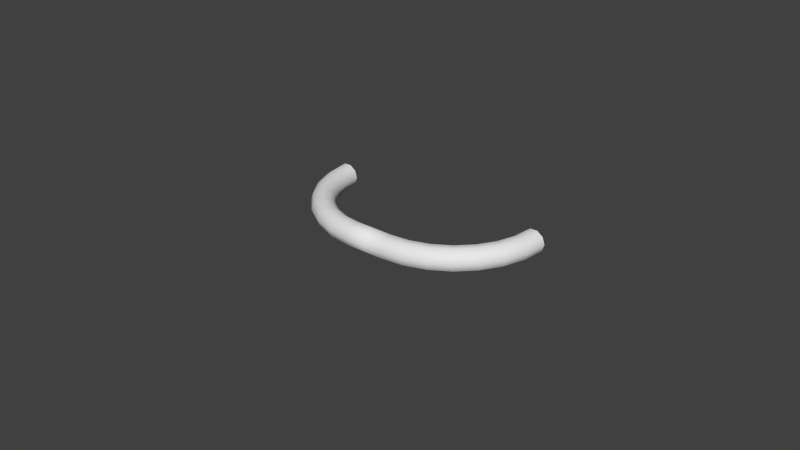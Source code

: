 # Source: Wire_Straight_3_Inch.blend  (saved by Blender 2.83.15; exported with 4.5.12 LTS)
import bpy
from mathutils import Matrix  # noqa: F401  (used for matrix-valued properties, if any)

bpy.ops.wm.read_factory_settings(use_empty=True)
scene = bpy.context.scene
scene.name = 'Scene'

# ---- collections
col_collection_1 = bpy.data.collections.new('Collection 1'); scene.collection.children.link(col_collection_1)

# ---- world
world_world = bpy.data.worlds.new('World'); scene.world = world_world
world_world.color = (0.05088, 0.05088, 0.05088)
world_world.use_sun_shadow = False
world_world.sun_shadow_jitter_overblur = 0.0
world_world.cycles.sampling_method = 'MANUAL'
world_world.cycles.sample_map_resolution = 256

# ---- meshes
me_cylinder = bpy.data.meshes.new('Cylinder')
me_cylinder.from_pydata([(-0.006107, -0.02554, -2.98e-08), (0.0, -0.02554, 2.98e-08), (-0.006107, -0.02627, -0.002239), (0.0, -0.02627, -0.002239), (-0.006107, -0.02817, -0.003624), (0.0, -0.02817, -0.003624), (-0.006107, -0.03053, -0.003624), (0.0, -0.03053, -0.003624), (-0.006107, -0.03243, -0.002239), (0.0, -0.03243, -0.002239), (-0.006107, -0.03316, -2.98e-08), (0.0, -0.03316, 2.98e-08), (-0.006107, -0.03243, 0.002239), (0.0, -0.03243, 0.002239), (-0.006107, -0.03053, 0.003624), (0.0, -0.03053, 0.003624), (-0.006107, -0.02817, 0.003624), (0.0, -0.02817, 0.003624), (-0.006107, -0.02627, 0.002239), (0.0, -0.02627, 0.002239), (-0.01179, -0.0249, -2.98e-08), (-0.01195, -0.02561, -0.002239), (-0.01238, -0.02746, -0.003624), (-0.0129, -0.02976, -0.003624), (-0.01332, -0.03162, -0.002239), (-0.01349, -0.03233, -2.98e-08), (-0.01332, -0.03162, 0.002239), (-0.0129, -0.02976, 0.003624), (-0.01238, -0.02746, 0.003624), (-0.01195, -0.02561, 0.002239), (-0.01719, -0.02301, -2.98e-08), (-0.0175, -0.02366, -0.002239), (-0.01833, -0.02538, -0.003624), (-0.01935, -0.0275, -0.003624), (-0.02018, -0.02922, -0.002239), (-0.02049, -0.02987, -2.98e-08), (-0.02018, -0.02922, 0.002239), (-0.01935, -0.0275, 0.003624), (-0.01833, -0.02538, 0.003624), (-0.0175, -0.02366, 0.002239), (-0.02203, -0.01997, -2.98e-08), (-0.02248, -0.02054, -0.002239), (-0.02367, -0.02202, -0.003624), (-0.02514, -0.02387, -0.003624), (-0.02633, -0.02536, -0.002239), (-0.02678, -0.02592, -2.98e-08), (-0.02633, -0.02536, 0.002239), (-0.02514, -0.02387, 0.003624), (-0.02367, -0.02202, 0.003624), (-0.02248, -0.02054, 0.002239), (-0.02607, -0.01592, -2.98e-08), (-0.02664, -0.01638, -0.002239), (-0.02813, -0.01756, -0.003624), (-0.02997, -0.01903, -0.003624), (-0.03146, -0.02022, -0.002239), (-0.03203, -0.02067, -2.98e-08), (-0.03146, -0.02022, 0.002239), (-0.02997, -0.01903, 0.003624), (-0.02813, -0.01756, 0.003624), (-0.02664, -0.01638, 0.002239), (-0.02912, -0.01108, -2.98e-08), (-0.02977, -0.0114, -0.002239), (-0.03149, -0.01222, -0.003624), (-0.03361, -0.01324, -0.003624), (-0.03533, -0.01407, -0.002239), (-0.03598, -0.01439, -2.98e-08), (-0.03533, -0.01407, 0.002239), (-0.03361, -0.01324, 0.003624), (-0.03149, -0.01222, 0.003624), (-0.02977, -0.0114, 0.002239), (-0.03101, -0.005683, -2.98e-08), (-0.03171, -0.005845, -0.002239), (-0.03357, -0.006269, -0.003624), (-0.03587, -0.006793, -0.003624), (-0.03772, -0.007217, -0.002239), (-0.03843, -0.007378, -2.98e-08), (-0.03772, -0.007217, 0.002239), (-0.03587, -0.006793, 0.003624), (-0.03357, -0.006269, 0.003624), (-0.03171, -0.005845, 0.002239), (-0.03165, -8.382e-09, -2.98e-08), (-0.03237, -2.794e-09, -0.002239), (-0.03428, -3.725e-09, -0.003624), (-0.03663, -6.519e-09, -0.003624), (-0.03854, -6.519e-09, -0.002239), (-0.03927, -1.024e-08, -2.98e-08), (-0.03854, -6.519e-09, 0.002239), (-0.03663, -6.519e-09, 0.003624), (-0.03428, -3.725e-09, 0.003624), (-0.03237, -2.794e-09, 0.002239)], [], [(0, 1, 3, 2), (2, 3, 5, 4), (4, 5, 7, 6), (6, 7, 9, 8), (8, 9, 11, 10), (10, 11, 13, 12), (12, 13, 15, 14), (14, 15, 17, 16), (3, 1, 19, 17, 15, 13, 11, 9, 7, 5), (18, 19, 1, 0), (16, 17, 19, 18), (18, 0, 20, 29), (29, 20, 30, 39), (16, 18, 29, 28), (14, 16, 28, 27), (12, 14, 27, 26), (10, 12, 26, 25), (8, 10, 25, 24), (6, 8, 24, 23), (4, 6, 23, 22), (2, 4, 22, 21), (0, 2, 21, 20), (39, 30, 40, 49), (28, 29, 39, 38), (27, 28, 38, 37), (26, 27, 37, 36), (25, 26, 36, 35), (24, 25, 35, 34), (23, 24, 34, 33), (22, 23, 33, 32), (21, 22, 32, 31), (20, 21, 31, 30), (49, 40, 50, 59), (38, 39, 49, 48), (37, 38, 48, 47), (36, 37, 47, 46), (35, 36, 46, 45), (34, 35, 45, 44), (33, 34, 44, 43), (32, 33, 43, 42), (31, 32, 42, 41), (30, 31, 41, 40), (59, 50, 60, 69), (48, 49, 59, 58), (47, 48, 58, 57), (46, 47, 57, 56), (45, 46, 56, 55), (44, 45, 55, 54), (43, 44, 54, 53), (42, 43, 53, 52), (41, 42, 52, 51), (40, 41, 51, 50), (69, 60, 70, 79), (58, 59, 69, 68), (57, 58, 68, 67), (56, 57, 67, 66), (55, 56, 66, 65), (54, 55, 65, 64), (53, 54, 64, 63), (52, 53, 63, 62), (51, 52, 62, 61), (50, 51, 61, 60), (79, 70, 80, 89), (68, 69, 79, 78), (67, 68, 78, 77), (66, 67, 77, 76), (65, 66, 76, 75), (64, 65, 75, 74), (63, 64, 74, 73), (62, 63, 73, 72), (61, 62, 72, 71), (60, 61, 71, 70), (78, 79, 89, 88), (77, 78, 88, 87), (76, 77, 87, 86), (75, 76, 86, 85), (74, 75, 85, 84), (73, 74, 84, 83), (72, 73, 83, 82), (71, 72, 82, 81), (70, 71, 81, 80)])
me_cylinder.polygons.foreach_set('use_smooth', [True] * 81)
_uv = me_cylinder.uv_layers.new(name='UVMap')
_uv.uv.foreach_set('vector', [0.9201, 0.3393, 0.966, 0.01556, 1.0, 0.01171, 0.9541, 0.3354, 0.4436, 0.6359, 0.5959, 0.9055, 0.5575, 0.9178, 0.4052, 0.6482, 0.4052, 0.6482, 0.5575, 0.9178, 0.5257, 0.9398, 0.3734, 0.6702, 0.7707, 0.6452, 0.8336, 0.9765, 0.8007, 0.9869, 0.7378, 0.6556, 0.7378, 0.6556, 0.8007, 0.9869, 0.7593, 0.9933, 0.6965, 0.6619, 0.6965, 0.6619, 0.7593, 0.9933, 0.7253, 0.9931, 0.6624, 0.6618, 0.09016, 0.2656, 0.2507, 0.0, 0.2888, 0.0133, 0.1282, 0.2789, 0.1282, 0.2789, 0.2888, 0.0133, 0.3199, 0.03611, 0.1593, 0.3017, 0.5959, 0.9055, 0.6263, 0.9075, 0.637, 0.9232, 0.624, 0.9465, 0.5922, 0.9685, 0.5538, 0.9808, 0.5234, 0.9787, 0.5127, 0.9631, 0.5257, 0.9398, 0.5575, 0.9178, 0.8785, 0.3348, 0.9244, 0.01109, 0.966, 0.01556, 0.9201, 0.3393, 0.8451, 0.3237, 0.891, 0.0, 0.9244, 0.01109, 0.8785, 0.3348, 0.8785, 0.3348, 0.9201, 0.3393, 0.9113, 0.429, 0.8694, 0.4271, 0.8694, 0.4271, 0.9113, 0.429, 0.9097, 0.5216, 0.8678, 0.5223, 0.8451, 0.3237, 0.8785, 0.3348, 0.8694, 0.4271, 0.8354, 0.4227, 0.1282, 0.2789, 0.1593, 0.3017, 0.1216, 0.3864, 0.0873, 0.3707, 0.09016, 0.2656, 0.1282, 0.2789, 0.0873, 0.3707, 0.0467, 0.3631, 0.6965, 0.6619, 0.6624, 0.6618, 0.6452, 0.5463, 0.6789, 0.5439, 0.7378, 0.6556, 0.6965, 0.6619, 0.6789, 0.5439, 0.7207, 0.5401, 0.7707, 0.6452, 0.7378, 0.6556, 0.7207, 0.5401, 0.7545, 0.5365, 0.4052, 0.6482, 0.3734, 0.6702, 0.3354, 0.5774, 0.3701, 0.5626, 0.4436, 0.6359, 0.4052, 0.6482, 0.3701, 0.5626, 0.4109, 0.556, 0.9201, 0.3393, 0.9541, 0.3354, 0.945, 0.4277, 0.9113, 0.429, 0.8678, 0.5223, 0.9097, 0.5216, 0.9154, 0.6123, 0.8736, 0.6156, 0.8354, 0.4227, 0.8694, 0.4271, 0.8678, 0.5223, 0.8336, 0.5248, 0.0873, 0.3707, 0.1216, 0.3864, 0.1044, 0.4805, 0.06866, 0.4727, 0.0467, 0.3631, 0.0873, 0.3707, 0.06866, 0.4727, 0.0269, 0.4715, 0.6789, 0.5439, 0.6452, 0.5463, 0.637, 0.4293, 0.6706, 0.4243, 0.7207, 0.5401, 0.6789, 0.5439, 0.6706, 0.4243, 0.7125, 0.4232, 0.7545, 0.5365, 0.7207, 0.5401, 0.7125, 0.4232, 0.7468, 0.4264, 0.3701, 0.5626, 0.3354, 0.5774, 0.3199, 0.4749, 0.3558, 0.468, 0.4109, 0.556, 0.3701, 0.5626, 0.3558, 0.468, 0.3976, 0.4679, 0.9113, 0.429, 0.945, 0.4277, 0.9434, 0.5229, 0.9097, 0.5216, 0.8736, 0.6156, 0.9154, 0.6123, 0.928, 0.6967, 0.8866, 0.7024, 0.8336, 0.5248, 0.8678, 0.5223, 0.8736, 0.6156, 0.8398, 0.6249, 0.06866, 0.4727, 0.1044, 0.4805, 0.1086, 0.5794, 0.07323, 0.5798, 0.0269, 0.4715, 0.06866, 0.4727, 0.07323, 0.5798, 0.03176, 0.5853, 0.6706, 0.4243, 0.637, 0.4293, 0.6383, 0.3168, 0.6718, 0.3092, 0.7125, 0.4232, 0.6706, 0.4243, 0.6718, 0.3092, 0.7137, 0.3106, 0.7468, 0.4264, 0.7125, 0.4232, 0.7137, 0.3106, 0.748, 0.3205, 0.3558, 0.468, 0.3199, 0.4749, 0.3278, 0.368, 0.3631, 0.3693, 0.3976, 0.4679, 0.3558, 0.468, 0.3631, 0.3693, 0.4044, 0.3758, 0.9097, 0.5216, 0.9434, 0.5229, 0.9492, 0.6162, 0.9154, 0.6123, 0.8866, 0.7024, 0.928, 0.6967, 0.947, 0.7704, 0.9061, 0.7782, 0.8398, 0.6249, 0.8736, 0.6156, 0.8866, 0.7024, 0.8537, 0.7179, 0.07323, 0.5798, 0.1086, 0.5794, 0.134, 0.678, 0.1008, 0.6867, 0.03176, 0.5853, 0.07323, 0.5798, 0.1008, 0.6867, 0.06103, 0.6988, 0.0, 0.5938, 0.03176, 0.5853, 0.06103, 0.6988, 0.02993, 0.7098, 0.7137, 0.3106, 0.6718, 0.3092, 0.6826, 0.2044, 0.7243, 0.2081, 0.748, 0.3205, 0.7137, 0.3106, 0.7243, 0.2081, 0.758, 0.224, 0.3631, 0.3693, 0.3278, 0.368, 0.3586, 0.2619, 0.3916, 0.2713, 0.4044, 0.3758, 0.3631, 0.3693, 0.3916, 0.2713, 0.4309, 0.2845, 0.4359, 0.3851, 0.4044, 0.3758, 0.4309, 0.2845, 0.4617, 0.2963, 0.9061, 0.7782, 0.947, 0.7704, 0.9714, 0.8299, 0.9312, 0.8394, 0.8537, 0.7179, 0.8866, 0.7024, 0.9061, 0.7782, 0.8747, 0.7993, 0.1008, 0.6867, 0.134, 0.678, 0.1794, 0.7715, 0.1499, 0.7879, 0.06103, 0.6988, 0.1008, 0.6867, 0.1499, 0.7879, 0.1132, 0.8064, 0.02993, 0.7098, 0.06103, 0.6988, 0.1132, 0.8064, 0.08331, 0.8198, 0.7243, 0.2081, 0.6826, 0.2044, 0.7025, 0.1151, 0.7437, 0.1208, 0.758, 0.224, 0.7243, 0.2081, 0.7437, 0.1208, 0.7762, 0.1418, 0.3916, 0.2713, 0.3586, 0.2619, 0.4109, 0.1619, 0.4398, 0.1791, 0.4309, 0.2845, 0.3916, 0.2713, 0.4398, 0.1791, 0.4759, 0.1985, 0.4617, 0.2963, 0.4309, 0.2845, 0.4759, 0.1985, 0.5054, 0.2127, 0.9312, 0.8394, 0.9714, 0.8299, 1.0, 0.8721, 0.9606, 0.8828, 0.8747, 0.7993, 0.9061, 0.7782, 0.9312, 0.8394, 0.9016, 0.8649, 0.1499, 0.7879, 0.1794, 0.7715, 0.2424, 0.855, 0.2182, 0.8785, 0.1132, 0.8064, 0.1499, 0.7879, 0.2182, 0.8785, 0.1858, 0.9026, 0.08331, 0.8198, 0.1132, 0.8064, 0.1858, 0.9026, 0.1575, 0.9182, 0.7437, 0.1208, 0.7025, 0.1151, 0.7303, 0.04582, 0.7709, 0.053, 0.7762, 0.1418, 0.7437, 0.1208, 0.7709, 0.053, 0.8018, 0.07798, 0.4398, 0.1791, 0.4109, 0.1619, 0.482, 0.07313, 0.5054, 0.09718, 0.4759, 0.1985, 0.4398, 0.1791, 0.5054, 0.09718, 0.537, 0.1221, 0.5054, 0.2127, 0.4759, 0.1985, 0.537, 0.1221, 0.5649, 0.1384, 0.9016, 0.8649, 0.9312, 0.8394, 0.9606, 0.8828, 0.9332, 0.9115, 0.2182, 0.8785, 0.2424, 0.855, 0.3199, 0.9245, 0.3022, 0.9538, 0.1858, 0.9026, 0.2182, 0.8785, 0.3022, 0.9538, 0.275, 0.9826, 0.1575, 0.9182, 0.1858, 0.9026, 0.275, 0.9826, 0.2487, 1.0, 0.7709, 0.053, 0.7303, 0.04582, 0.7648, 0.0, 0.8046, 0.008185, 0.8018, 0.07798, 0.7709, 0.053, 0.8046, 0.008185, 0.8336, 0.0358, 0.5054, 0.09718, 0.482, 0.07313, 0.5682, 0.0, 0.585, 0.02969, 0.537, 0.1221, 0.5054, 0.09718, 0.585, 0.02969, 0.6113, 0.0592, 0.5649, 0.1384, 0.537, 0.1221, 0.6113, 0.0592, 0.637, 0.07725])
me_cylinder.materials.append(None)
me_cylinder.use_remesh_preserve_volume = False
me_cylinder.use_remesh_preserve_attributes = False
me_cylinder.use_mirror_vertex_groups = False
me_cylinder.update()

# ---- objects
ob_wire_straight_3_inch = bpy.data.objects.new('Wire Straight 3 Inch', me_cylinder)

# ---- transforms, parenting, visibility, modifiers, constraints
ob_wire_straight_3_inch.location = (0.0, 0.0, 0.0)
ob_wire_straight_3_inch.lineart.crease_threshold = 0.0
_m = ob_wire_straight_3_inch.modifiers.new('Mirror', 'MIRROR')

# ---- collection membership
col_collection_1.objects.link(ob_wire_straight_3_inch)

# ---- scene / render settings (as saved in the file)
scene.frame_start = 1; scene.frame_end = 250; scene.frame_set(1)
scene.render.engine = 'CYCLES'
scene.render.resolution_percentage = 50
scene.render.dither_intensity = 0.0
scene.cycles.use_denoising = False
scene.cycles.samples = 10
scene.cycles.sampling_pattern = 'TABULATED_SOBOL'
scene.cycles.light_sampling_threshold = 0.0
scene.cycles.use_adaptive_sampling = False
scene.cycles.use_light_tree = False
scene.cycles.caustics_reflective = False
scene.cycles.caustics_refractive = False
scene.cycles.blur_glossy = 0.0
scene.cycles.max_bounces = 6
scene.cycles.pixel_filter_type = 'GAUSSIAN'
scene.cycles.sample_clamp_direct = 1.0
scene.cycles.sample_clamp_indirect = 1.0
scene.view_settings.view_transform = 'Standard'
bpy.context.view_layer.update()

# ---- added for rendering (the .blend has no active camera and no usable light): camera, sun
cam_auto = bpy.data.cameras.new('AutoCamera')
cam_auto.lens = 50.0
cam_auto.sensor_width = 36.0
cam_auto.clip_end = 1000.0
ob_auto_camera = bpy.data.objects.new('AutoCamera', cam_auto)
scene.collection.objects.link(ob_auto_camera)
ob_auto_camera.location = (0.185045, -0.238633, 0.148036)
ob_auto_camera.rotation_euler = (1.09748, -7.21219e-08, 0.694738)
scene.camera = ob_auto_camera
light_auto_sun = bpy.data.lights.new('AutoSun', 'SUN')
light_auto_sun.energy = 3.0
light_auto_sun.angle = 0.0523599
ob_auto_sun = bpy.data.objects.new('AutoSun', light_auto_sun)
scene.collection.objects.link(ob_auto_sun)
ob_auto_sun.rotation_euler = (0.872665, 0.174533, 0.523599)
bpy.context.view_layer.update()
